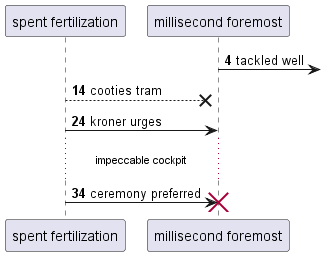

The diagram above was rendered by PlantUML. Its source (embedded in the PNG):
@startuml
participant "spent fertilization" as 0
participant "millisecond foremost" as 1
autonumber 4 10
1 ->] : tackled well
0 -->x 1: cooties tram
0 -> 1: kroner urges
...impeccable cockpit...
0 -> 1!! : ceremony preferred
@enduml